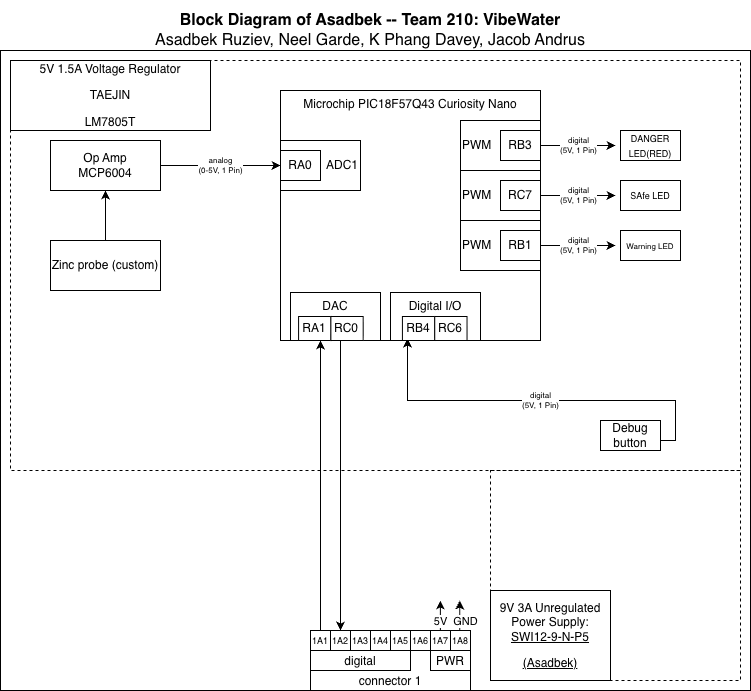

The diagram above was exported from draw.io. Its source (the exported page's mxGraphModel, read from the mxfile embedded in the PNG):
<mxGraphModel dx="1798" dy="422" grid="1" gridSize="10" guides="1" tooltips="1" connect="1" arrows="1" fold="1" page="1" pageScale="1" pageWidth="850" pageHeight="1100" math="0" shadow="0">
  <root>
    <mxCell id="0" />
    <mxCell id="1" parent="0" />
    <mxCell id="cymrZSE9rPfIaaDXDGeM-30" connectable="0" parent="1" style="group" value="" vertex="1">
      <mxGeometry height="690" width="750" x="-50" y="10" as="geometry" />
    </mxCell>
    <mxCell id="EmmmP5cw6zoP9wVPyDhg-1" parent="cymrZSE9rPfIaaDXDGeM-30" style="rounded=0;whiteSpace=wrap;html=1;fillColor=none;verticalAlign=top;" value="" vertex="1">
      <mxGeometry height="640" width="750" y="50" as="geometry" />
    </mxCell>
    <mxCell id="cymrZSE9rPfIaaDXDGeM-23" parent="cymrZSE9rPfIaaDXDGeM-30" style="rounded=0;whiteSpace=wrap;html=1;fillColor=none;dashed=1;" value="" vertex="1">
      <mxGeometry height="410" width="730" x="10" y="60" as="geometry" />
    </mxCell>
    <mxCell id="cymrZSE9rPfIaaDXDGeM-24" parent="cymrZSE9rPfIaaDXDGeM-30" style="rounded=0;whiteSpace=wrap;html=1;fillColor=none;dashed=1;" value="" vertex="1">
      <mxGeometry height="210" width="250" x="490" y="470" as="geometry" />
    </mxCell>
    <mxCell id="EmmmP5cw6zoP9wVPyDhg-327" parent="cymrZSE9rPfIaaDXDGeM-30" style="text;html=1;strokeColor=none;fillColor=none;align=center;verticalAlign=middle;whiteSpace=wrap;rounded=0;fontSize=16;" value="&lt;div style=&quot;font-size: 16px&quot;&gt;&lt;b style=&quot;font-size: 16px&quot;&gt;Block Diagram of Asadbek -- Team 210: VibeWater&lt;/b&gt;&lt;/div&gt;&lt;div style=&quot;font-size: 16px&quot;&gt;Asadbek Ruziev, Neel Garde, K Phang Davey, Jacob Andrus&lt;/div&gt;" vertex="1">
      <mxGeometry height="60" width="660" x="40" as="geometry" />
    </mxCell>
    <mxCell id="ZfCj1toXuSuC-5furzQ7-22" edge="1" parent="cymrZSE9rPfIaaDXDGeM-30" style="edgeStyle=orthogonalEdgeStyle;rounded=0;orthogonalLoop=1;jettySize=auto;html=1;entryX=0.5;entryY=0;entryDx=0;entryDy=0;exitX=0.5;exitY=1;exitDx=0;exitDy=0;" target="EmmmP5cw6zoP9wVPyDhg-161">
      <mxGeometry relative="1" as="geometry">
        <mxPoint x="360" y="340" as="sourcePoint" />
        <mxPoint x="470" y="670" as="targetPoint" />
      </mxGeometry>
    </mxCell>
    <mxCell id="ZfCj1toXuSuC-5furzQ7-42" edge="1" parent="cymrZSE9rPfIaaDXDGeM-30" source="EmmmP5cw6zoP9wVPyDhg-160" style="edgeStyle=orthogonalEdgeStyle;rounded=0;orthogonalLoop=1;jettySize=auto;html=1;exitX=0.5;exitY=0;exitDx=0;exitDy=0;entryX=0.5;entryY=1;entryDx=0;entryDy=0;">
      <mxGeometry relative="1" as="geometry">
        <mxPoint x="290" y="670" as="sourcePoint" />
        <mxPoint x="320" y="340" as="targetPoint" />
      </mxGeometry>
    </mxCell>
    <mxCell id="EmmmP5cw6zoP9wVPyDhg-12" edge="1" parent="cymrZSE9rPfIaaDXDGeM-30" style="edgeStyle=orthogonalEdgeStyle;rounded=0;orthogonalLoop=1;jettySize=auto;html=1;exitX=1;exitY=0.5;exitDx=0;exitDy=0;entryX=0.509;entryY=0.968;entryDx=0;entryDy=0;fontSize=8;entryPerimeter=0;" value="&lt;div&gt;digital&lt;/div&gt;&lt;div&gt;(5V,&amp;nbsp;1 Pin)&lt;/div&gt;">
      <mxGeometry relative="1" as="geometry">
        <Array as="points">
          <mxPoint x="675" y="440" />
          <mxPoint x="675" y="400" />
          <mxPoint x="407" y="400" />
        </Array>
        <mxPoint x="654.99" y="440" as="sourcePoint" />
        <mxPoint x="407.07000000000005" y="338.08000000000004" as="targetPoint" />
      </mxGeometry>
    </mxCell>
    <mxCell id="EmmmP5cw6zoP9wVPyDhg-10" parent="cymrZSE9rPfIaaDXDGeM-30" style="rounded=0;whiteSpace=wrap;html=1;" value="Debug button" vertex="1">
      <mxGeometry height="30" width="60" x="600" y="420" as="geometry" />
    </mxCell>
    <mxCell id="EmmmP5cw6zoP9wVPyDhg-137" parent="cymrZSE9rPfIaaDXDGeM-30" style="rounded=0;whiteSpace=wrap;html=1;" value="&lt;div&gt;Op Amp&lt;/div&gt;&lt;div&gt;MCP6004&lt;/div&gt;" vertex="1">
      <mxGeometry height="50" width="110" x="50" y="140" as="geometry" />
    </mxCell>
    <mxCell id="EmmmP5cw6zoP9wVPyDhg-156" connectable="0" parent="cymrZSE9rPfIaaDXDGeM-30" style="group" value="" vertex="1">
      <mxGeometry height="60" width="160" x="310" y="630" as="geometry" />
    </mxCell>
    <mxCell id="EmmmP5cw6zoP9wVPyDhg-157" parent="EmmmP5cw6zoP9wVPyDhg-156" style="rounded=0;whiteSpace=wrap;html=1;verticalAlign=bottom;" value="connector 1" vertex="1">
      <mxGeometry height="60" width="160" as="geometry" />
    </mxCell>
    <mxCell id="EmmmP5cw6zoP9wVPyDhg-158" parent="EmmmP5cw6zoP9wVPyDhg-156" style="rounded=0;whiteSpace=wrap;html=1;verticalAlign=bottom;" value="digital" vertex="1">
      <mxGeometry height="20" width="100" y="20" as="geometry" />
    </mxCell>
    <mxCell id="EmmmP5cw6zoP9wVPyDhg-160" parent="EmmmP5cw6zoP9wVPyDhg-156" style="rounded=0;whiteSpace=wrap;html=1;" value="&lt;font style=&quot;font-size: 9px;&quot;&gt;1A1&lt;/font&gt;" vertex="1">
      <mxGeometry height="20" width="20" as="geometry" />
    </mxCell>
    <mxCell id="EmmmP5cw6zoP9wVPyDhg-161" parent="EmmmP5cw6zoP9wVPyDhg-156" style="rounded=0;whiteSpace=wrap;html=1;" value="&lt;font style=&quot;font-size: 9px;&quot;&gt;1A2&lt;/font&gt;" vertex="1">
      <mxGeometry height="20" width="20" x="20" as="geometry" />
    </mxCell>
    <mxCell id="EmmmP5cw6zoP9wVPyDhg-162" parent="EmmmP5cw6zoP9wVPyDhg-156" style="rounded=0;whiteSpace=wrap;html=1;" value="&lt;font style=&quot;font-size: 9px;&quot;&gt;1A3&lt;/font&gt;" vertex="1">
      <mxGeometry height="20" width="20" x="40" as="geometry" />
    </mxCell>
    <mxCell id="EmmmP5cw6zoP9wVPyDhg-163" parent="EmmmP5cw6zoP9wVPyDhg-156" style="rounded=0;whiteSpace=wrap;html=1;" value="&lt;font style=&quot;font-size: 9px;&quot;&gt;1A4&lt;/font&gt;" vertex="1">
      <mxGeometry height="20" width="20" x="60" as="geometry" />
    </mxCell>
    <mxCell id="EmmmP5cw6zoP9wVPyDhg-164" parent="EmmmP5cw6zoP9wVPyDhg-156" style="rounded=0;whiteSpace=wrap;html=1;" value="&lt;font style=&quot;font-size: 9px;&quot;&gt;1A5&lt;/font&gt;" vertex="1">
      <mxGeometry height="20" width="20" x="80" as="geometry" />
    </mxCell>
    <mxCell id="EmmmP5cw6zoP9wVPyDhg-165" parent="EmmmP5cw6zoP9wVPyDhg-156" style="rounded=0;whiteSpace=wrap;html=1;" value="&lt;font style=&quot;font-size: 9px;&quot;&gt;1A6&lt;/font&gt;" vertex="1">
      <mxGeometry height="20" width="20" x="100" as="geometry" />
    </mxCell>
    <mxCell id="EmmmP5cw6zoP9wVPyDhg-166" parent="EmmmP5cw6zoP9wVPyDhg-156" style="rounded=0;whiteSpace=wrap;html=1;" value="&lt;font style=&quot;font-size: 9px;&quot;&gt;1A7&lt;/font&gt;" vertex="1">
      <mxGeometry height="20" width="20" x="120" as="geometry" />
    </mxCell>
    <mxCell id="EmmmP5cw6zoP9wVPyDhg-167" parent="EmmmP5cw6zoP9wVPyDhg-156" style="rounded=0;whiteSpace=wrap;html=1;" value="&lt;font style=&quot;font-size: 9px;&quot;&gt;1A8&lt;/font&gt;" vertex="1">
      <mxGeometry height="20" width="20" x="140" as="geometry" />
    </mxCell>
    <mxCell id="WtjqMo656EgCMyPVa04f-1" parent="EmmmP5cw6zoP9wVPyDhg-156" style="rounded=0;whiteSpace=wrap;html=1;verticalAlign=bottom;" value="PWR" vertex="1">
      <mxGeometry height="20" width="40" x="120" y="20" as="geometry" />
    </mxCell>
    <mxCell id="cymrZSE9rPfIaaDXDGeM-2" connectable="0" parent="cymrZSE9rPfIaaDXDGeM-30" style="group" value="" vertex="1">
      <mxGeometry height="250" width="260" x="280" y="90" as="geometry" />
    </mxCell>
    <mxCell id="EmmmP5cw6zoP9wVPyDhg-14" parent="cymrZSE9rPfIaaDXDGeM-2" style="rounded=0;whiteSpace=wrap;html=1;align=left;fillColor=none;" value="PWM" vertex="1">
      <mxGeometry height="50" width="80" x="180" y="30" as="geometry" />
    </mxCell>
    <mxCell id="cymrZSE9rPfIaaDXDGeM-11" parent="cymrZSE9rPfIaaDXDGeM-2" style="rounded=0;whiteSpace=wrap;html=1;align=left;fillColor=none;" value="PWM" vertex="1">
      <mxGeometry height="50" width="80" x="180" y="80" as="geometry" />
    </mxCell>
    <mxCell id="cymrZSE9rPfIaaDXDGeM-13" parent="cymrZSE9rPfIaaDXDGeM-2" style="rounded=0;whiteSpace=wrap;html=1;align=left;fillColor=none;" value="PWM" vertex="1">
      <mxGeometry height="50" width="80" x="180" y="130" as="geometry" />
    </mxCell>
    <mxCell id="ZfCj1toXuSuC-5furzQ7-15" parent="cymrZSE9rPfIaaDXDGeM-2" style="rounded=0;whiteSpace=wrap;html=1;verticalAlign=top;fillColor=none;movable=1;resizable=1;rotatable=1;deletable=1;editable=1;locked=0;connectable=1;" value="Microchip PIC18F57Q43 Curiosity Nano" vertex="1">
      <mxGeometry height="250" width="260" as="geometry" />
    </mxCell>
    <mxCell id="ZfCj1toXuSuC-5furzQ7-43" parent="cymrZSE9rPfIaaDXDGeM-2" style="rounded=0;whiteSpace=wrap;html=1;align=right;" value="ADC1" vertex="1">
      <mxGeometry height="50" width="80" y="50" as="geometry" />
    </mxCell>
    <mxCell id="EmmmP5cw6zoP9wVPyDhg-13" parent="cymrZSE9rPfIaaDXDGeM-2" style="rounded=0;whiteSpace=wrap;html=1;" value="RA0" vertex="1">
      <mxGeometry height="30" width="40" y="60" as="geometry" />
    </mxCell>
    <mxCell id="EmmmP5cw6zoP9wVPyDhg-15" parent="cymrZSE9rPfIaaDXDGeM-2" style="rounded=0;whiteSpace=wrap;html=1;" value="RB3" vertex="1">
      <mxGeometry height="30" width="40" x="220" y="40" as="geometry" />
    </mxCell>
    <mxCell id="cymrZSE9rPfIaaDXDGeM-12" parent="cymrZSE9rPfIaaDXDGeM-2" style="rounded=0;whiteSpace=wrap;html=1;" value="RC7" vertex="1">
      <mxGeometry height="30" width="40" x="220" y="90" as="geometry" />
    </mxCell>
    <mxCell id="cymrZSE9rPfIaaDXDGeM-14" parent="cymrZSE9rPfIaaDXDGeM-2" style="rounded=0;whiteSpace=wrap;html=1;" value="RB1" vertex="1">
      <mxGeometry height="30" width="40" x="220" y="140" as="geometry" />
    </mxCell>
    <mxCell id="WtjqMo656EgCMyPVa04f-59" parent="cymrZSE9rPfIaaDXDGeM-2" style="rounded=0;whiteSpace=wrap;html=1;fillColor=none;verticalAlign=top;" value="DAC" vertex="1">
      <mxGeometry height="48" width="90" x="10" y="202" as="geometry" />
    </mxCell>
    <mxCell id="WtjqMo656EgCMyPVa04f-60" connectable="0" parent="cymrZSE9rPfIaaDXDGeM-2" style="group" value="" vertex="1">
      <mxGeometry height="48" width="185.76999999999998" x="10" y="202" as="geometry" />
    </mxCell>
    <mxCell id="WtjqMo656EgCMyPVa04f-61" parent="WtjqMo656EgCMyPVa04f-60" style="rounded=0;whiteSpace=wrap;html=1;" value="RA1" vertex="1">
      <mxGeometry height="24" width="32.30769230769231" x="8.076923076923077" y="24" as="geometry" />
    </mxCell>
    <mxCell id="WtjqMo656EgCMyPVa04f-62" parent="WtjqMo656EgCMyPVa04f-60" style="rounded=0;whiteSpace=wrap;html=1;" value="&lt;div&gt;RC0&lt;/div&gt;" vertex="1">
      <mxGeometry height="24" width="32.30769230769231" x="40.38461538461539" y="24" as="geometry" />
    </mxCell>
    <mxCell id="WtjqMo656EgCMyPVa04f-63" parent="WtjqMo656EgCMyPVa04f-60" style="rounded=0;whiteSpace=wrap;html=1;" value="RB4" vertex="1">
      <mxGeometry height="24" width="32.30769230769231" x="111.9223076923077" y="24" as="geometry" />
    </mxCell>
    <mxCell id="WtjqMo656EgCMyPVa04f-64" parent="WtjqMo656EgCMyPVa04f-60" style="rounded=0;whiteSpace=wrap;html=1;labelBackgroundColor=none;" value="RC6" vertex="1">
      <mxGeometry height="24" width="32.30769230769231" x="144.23" y="24" as="geometry" />
    </mxCell>
    <mxCell id="WtjqMo656EgCMyPVa04f-66" parent="cymrZSE9rPfIaaDXDGeM-2" style="rounded=0;whiteSpace=wrap;html=1;fillColor=none;verticalAlign=top;" value="Digital I/O" vertex="1">
      <mxGeometry height="48" width="90" x="110" y="202" as="geometry" />
    </mxCell>
    <mxCell id="cymrZSE9rPfIaaDXDGeM-19" edge="1" parent="cymrZSE9rPfIaaDXDGeM-30" source="EmmmP5cw6zoP9wVPyDhg-15" style="edgeStyle=orthogonalEdgeStyle;rounded=0;orthogonalLoop=1;jettySize=auto;html=1;exitX=1;exitY=0.5;exitDx=0;exitDy=0;entryX=0;entryY=0.5;entryDx=0;entryDy=0;fontSize=8;" value="&lt;div&gt;digital&lt;/div&gt;&lt;div&gt;(5V,&amp;nbsp;1 Pin)&lt;/div&gt;">
      <mxGeometry relative="1" as="geometry">
        <mxPoint x="615" y="145" as="targetPoint" />
      </mxGeometry>
    </mxCell>
    <mxCell id="cymrZSE9rPfIaaDXDGeM-27" edge="1" parent="cymrZSE9rPfIaaDXDGeM-30" source="cymrZSE9rPfIaaDXDGeM-26" style="edgeStyle=orthogonalEdgeStyle;rounded=0;orthogonalLoop=1;jettySize=auto;html=1;exitX=0.5;exitY=0;exitDx=0;exitDy=0;entryX=0.5;entryY=1;entryDx=0;entryDy=0;fontSize=8;" target="EmmmP5cw6zoP9wVPyDhg-137" value="">
      <mxGeometry relative="1" as="geometry">
        <mxPoint as="offset" />
      </mxGeometry>
    </mxCell>
    <mxCell id="cymrZSE9rPfIaaDXDGeM-26" parent="cymrZSE9rPfIaaDXDGeM-30" style="rounded=0;whiteSpace=wrap;html=1;" value="&lt;div&gt;Zinc probe (custom)&lt;/div&gt;" vertex="1">
      <mxGeometry height="50" width="110" x="50" y="240" as="geometry" />
    </mxCell>
    <mxCell id="cymrZSE9rPfIaaDXDGeM-29" parent="cymrZSE9rPfIaaDXDGeM-30" style="rounded=0;whiteSpace=wrap;html=1;" value="&lt;p style=&quot;line-height: 120%&quot;&gt;5V 1.5A Voltage Regulator&lt;/p&gt;&lt;p style=&quot;line-height: 120%&quot;&gt;TAEJIN&lt;/p&gt;&lt;p style=&quot;line-height: 120%&quot;&gt;LM7805T&lt;/p&gt;" vertex="1">
      <mxGeometry height="70" width="200" x="10" y="60" as="geometry" />
    </mxCell>
    <mxCell id="ZfCj1toXuSuC-5furzQ7-16" edge="1" parent="cymrZSE9rPfIaaDXDGeM-30" source="EmmmP5cw6zoP9wVPyDhg-137" style="edgeStyle=orthogonalEdgeStyle;rounded=0;orthogonalLoop=1;jettySize=auto;html=1;entryX=0;entryY=0.5;entryDx=0;entryDy=0;startArrow=none;startFill=0;exitX=1;exitY=0.5;exitDx=0;exitDy=0;fontSize=8;" target="ZfCj1toXuSuC-5furzQ7-43" value="&lt;div&gt;analog&lt;/div&gt;&lt;div&gt;(0-5V,&amp;nbsp;1 Pin)&lt;/div&gt;">
      <mxGeometry relative="1" as="geometry">
        <mxPoint x="260" y="165" as="sourcePoint" />
        <mxPoint x="280" y="200" as="targetPoint" />
      </mxGeometry>
    </mxCell>
    <mxCell id="5TfkSqnRLcvlFubd1mm6-3" edge="1" parent="cymrZSE9rPfIaaDXDGeM-30" style="edgeStyle=orthogonalEdgeStyle;rounded=0;orthogonalLoop=1;jettySize=auto;html=1;exitX=1;exitY=0.5;exitDx=0;exitDy=0;entryX=0;entryY=0.5;entryDx=0;entryDy=0;fontSize=8;" value="&lt;div&gt;digital&lt;/div&gt;&lt;div&gt;(5V,&amp;nbsp;1 Pin)&lt;/div&gt;">
      <mxGeometry relative="1" as="geometry">
        <mxPoint x="540" y="195" as="sourcePoint" />
        <mxPoint x="615" y="195" as="targetPoint" />
      </mxGeometry>
    </mxCell>
    <mxCell id="5TfkSqnRLcvlFubd1mm6-5" edge="1" parent="cymrZSE9rPfIaaDXDGeM-30" style="edgeStyle=orthogonalEdgeStyle;rounded=0;orthogonalLoop=1;jettySize=auto;html=1;exitX=1;exitY=0.5;exitDx=0;exitDy=0;entryX=0;entryY=0.5;entryDx=0;entryDy=0;fontSize=8;" value="&lt;div&gt;digital&lt;/div&gt;&lt;div&gt;(5V,&amp;nbsp;1 Pin)&lt;/div&gt;">
      <mxGeometry relative="1" as="geometry">
        <mxPoint x="540" y="245" as="sourcePoint" />
        <mxPoint x="615" y="245" as="targetPoint" />
      </mxGeometry>
    </mxCell>
    <mxCell id="WtjqMo656EgCMyPVa04f-8" parent="cymrZSE9rPfIaaDXDGeM-30" style="rounded=0;whiteSpace=wrap;html=1;movable=1;resizable=1;rotatable=1;deletable=1;editable=1;locked=0;connectable=1;" value="&lt;p style=&quot;line-height: 120%&quot;&gt;9V 3A Unregulated Power Supply:&lt;br&gt;&lt;u&gt;SWI12-9-N-P5&lt;/u&gt;&lt;/p&gt;&lt;p style=&quot;line-height: 120%&quot;&gt;&lt;u&gt;(Asadbek)&lt;/u&gt;&lt;/p&gt;" vertex="1">
      <mxGeometry height="90" width="120" x="490" y="590" as="geometry" />
    </mxCell>
    <mxCell id="WtjqMo656EgCMyPVa04f-67" edge="1" parent="cymrZSE9rPfIaaDXDGeM-30" style="edgeStyle=orthogonalEdgeStyle;rounded=0;orthogonalLoop=1;jettySize=auto;html=1;exitX=0.5;exitY=0;exitDx=0;exitDy=0;">
      <mxGeometry relative="1" as="geometry">
        <mxPoint x="459.23" y="630" as="sourcePoint" />
        <mxPoint x="459.23" y="600" as="targetPoint" />
      </mxGeometry>
    </mxCell>
    <mxCell id="WtjqMo656EgCMyPVa04f-68" connectable="0" parent="WtjqMo656EgCMyPVa04f-67" style="edgeLabel;html=1;align=center;verticalAlign=middle;resizable=0;points=[];" value="GND" vertex="1">
      <mxGeometry relative="1" x="-0.1499" y="1" as="geometry">
        <mxPoint x="6" y="3" as="offset" />
      </mxGeometry>
    </mxCell>
    <mxCell id="WtjqMo656EgCMyPVa04f-69" edge="1" parent="cymrZSE9rPfIaaDXDGeM-30" style="edgeStyle=orthogonalEdgeStyle;rounded=0;orthogonalLoop=1;jettySize=auto;html=1;exitX=0.5;exitY=0;exitDx=0;exitDy=0;entryX=0.534;entryY=0.813;entryDx=0;entryDy=0;entryPerimeter=0;">
      <mxGeometry relative="1" as="geometry">
        <Array as="points">
          <mxPoint x="439.88" y="630" />
        </Array>
        <mxPoint x="439.88" y="630" as="sourcePoint" />
        <mxPoint x="439.88" y="600" as="targetPoint" />
      </mxGeometry>
    </mxCell>
    <mxCell id="WtjqMo656EgCMyPVa04f-70" connectable="0" parent="WtjqMo656EgCMyPVa04f-69" style="edgeLabel;html=1;align=center;verticalAlign=middle;resizable=0;points=[];" value="5V" vertex="1">
      <mxGeometry relative="1" x="-0.1315" y="1" as="geometry">
        <mxPoint x="1" y="3" as="offset" />
      </mxGeometry>
    </mxCell>
    <mxCell id="8R02c9G3fQH0j4mOGKLA-3" parent="cymrZSE9rPfIaaDXDGeM-30" style="rounded=0;whiteSpace=wrap;html=1;movable=1;resizable=1;rotatable=1;deletable=1;editable=1;locked=0;connectable=1;" value="&lt;div&gt;&lt;font style=&quot;font-size: 9px;&quot;&gt;DANGER LED(RED)&lt;/font&gt;&lt;/div&gt;" vertex="1">
      <mxGeometry height="30" width="60" x="620" y="130" as="geometry" />
    </mxCell>
    <mxCell id="8R02c9G3fQH0j4mOGKLA-4" parent="cymrZSE9rPfIaaDXDGeM-30" style="rounded=0;whiteSpace=wrap;html=1;movable=1;resizable=1;rotatable=1;deletable=1;editable=1;locked=0;connectable=1;" value="&lt;span style=&quot;font-size: 8px;&quot;&gt;Warning LED&lt;/span&gt;" vertex="1">
      <mxGeometry height="30" width="60" x="620" y="230" as="geometry" />
    </mxCell>
    <mxCell id="8R02c9G3fQH0j4mOGKLA-5" parent="cymrZSE9rPfIaaDXDGeM-30" style="rounded=0;whiteSpace=wrap;html=1;movable=1;resizable=1;rotatable=1;deletable=1;editable=1;locked=0;connectable=1;" value="&lt;div&gt;&lt;font style=&quot;font-size: 9px;&quot;&gt;SAfe LED&lt;/font&gt;&lt;/div&gt;" vertex="1">
      <mxGeometry height="30" width="60" x="620" y="180" as="geometry" />
    </mxCell>
  </root>
</mxGraphModel>